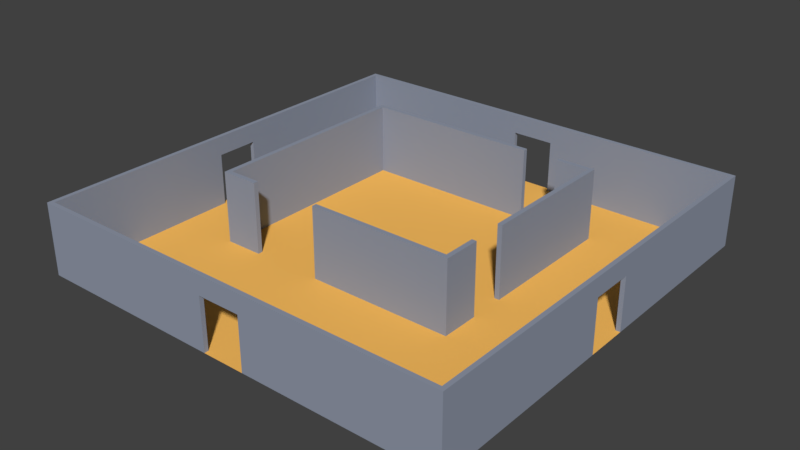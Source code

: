 # Source: room10.blend  (saved by Blender 2.78.0; exported with 4.5.12 LTS)
import bpy
from mathutils import Matrix  # noqa: F401  (used for matrix-valued properties, if any)

bpy.ops.wm.read_factory_settings(use_empty=True)
scene = bpy.context.scene
scene.name = 'Scene'

# ---- collections
col_collection_1 = bpy.data.collections.new('Collection 1'); scene.collection.children.link(col_collection_1)

# ---- materials (node trees are filled in below, after node groups)
mat_floormaterial01 = bpy.data.materials.new('floorMaterial01')
mat_floormaterial01.alpha_threshold = 0.0
mat_floormaterial01.use_transparent_shadow = False
mat_floormaterial01.diffuse_color = (1.0, 0.5326, 0.1177, 1.0)
mat_floormaterial01.roughness = 0.5
mat_floormaterial01.specular_intensity = 0.1354
mat_wallmaterial01 = bpy.data.materials.new('wallMaterial01')
mat_wallmaterial01.alpha_threshold = 0.0
mat_wallmaterial01.use_transparent_shadow = False
mat_wallmaterial01.diffuse_color = (0.2854, 0.3197, 0.4036, 1.0)
mat_wallmaterial01.roughness = 0.5
mat_wallmaterial01.specular_intensity = 0.3229

# ---- material node trees

# ---- world
world_world = bpy.data.worlds.new('World'); scene.world = world_world
world_world.color = (0.05088, 0.05088, 0.05088)
world_world.use_sun_shadow = False
world_world.sun_shadow_jitter_overblur = 0.0
world_world.cycles.sampling_method = 'MANUAL'

# ---- meshes
me_plane = bpy.data.meshes.new('Plane')
me_plane.from_pydata([(-5.9, 1.268e-07, 2.9), (-5.9, 3.0, 2.9), (-5.9, 1.355e-07, 3.1), (-5.9, 3.0, 3.1), (-6.1, 1.268e-07, 2.9), (-6.1, 3.0, 2.9), (-6.1, 1.355e-07, 3.1), (-6.1, 3.0, 3.1), (-4.5, 1.355e-07, 3.1), (-4.5, 1.268e-07, 2.9), (-4.5, 3.0, 2.9), (-4.5, 3.0, 3.1), (-5.9, -2.579e-07, -5.9), (-5.9, 3.0, -5.9), (-6.1, 3.0, -5.9), (-6.1, -2.579e-07, -5.9), (-5.9, -2.666e-07, -6.1), (-5.9, 3.0, -6.1), (-6.1, 3.0, -6.1), (-6.1, -2.666e-07, -6.1), (1.5, -2.579e-07, -5.9), (1.5, 3.0, -5.9), (1.5, -2.666e-07, -6.1), (1.5, 3.0, -6.1), (4.4, 1.268e-07, 2.9), (4.4, 3.0, 2.9), (4.6, 1.268e-07, 2.9), (4.6, 3.0, 2.9), (4.4, 1.355e-07, 3.1), (4.4, 3.0, 3.1), (4.6, 1.355e-07, 3.1), (4.6, 3.0, 3.1), (4.6, 6.557e-08, 1.5), (4.4, 6.557e-08, 1.5), (4.4, 3.0, 1.5), (4.6, 3.0, 1.5), (-1.5, 1.268e-07, 2.9), (-1.5, 3.0, 2.9), (-1.5, 3.0, 3.1), (-1.5, 1.355e-07, 3.1), (4.4, -2.579e-07, -5.9), (4.4, 3.0, -5.9), (4.4, -2.666e-07, -6.1), (4.4, 3.0, -6.1), (4.6, -2.579e-07, -5.9), (4.6, 3.0, -5.9), (4.6, -2.666e-07, -6.1), (4.6, 3.0, -6.1), (3.0, -2.666e-07, -6.1), (3.0, -2.579e-07, -5.9), (3.0, 3.0, -5.9), (3.0, 3.0, -6.1), (4.4, -1.759e-14, -4.023e-07), (4.4, 3.0, -5.335e-07), (4.6, 3.0, -5.335e-07), (4.6, -1.759e-14, -4.023e-07), (-0.9, 2.2, 8.82), (-0.9, 2.2, 9.0), (-9.0, 3.934e-07, 9.0), (-9.0, 6.557e-08, 1.5), (-9.0, 1.311e-07, 3.0), (-9.0, 1.967e-07, 4.5), (-9.0, 2.623e-07, 6.0), (-9.0, 3.278e-07, 7.5), (-7.5, 3.934e-07, 9.0), (-6.0, 3.934e-07, 9.0), (-4.5, 3.934e-07, 9.0), (-3.0, 3.934e-07, 9.0), (-1.5, 3.934e-07, 9.0), (-7.5, 3.278e-07, 7.5), (-7.5, 2.623e-07, 6.0), (-7.5, 1.967e-07, 4.5), (-7.5, 1.311e-07, 3.0), (-7.5, 6.557e-08, 1.5), (-6.0, 3.278e-07, 7.5), (-6.0, 2.623e-07, 6.0), (-6.0, 1.967e-07, 4.5), (-6.0, 1.311e-07, 3.0), (-6.0, 6.557e-08, 1.5), (-4.5, 3.278e-07, 7.5), (-4.5, 2.623e-07, 6.0), (-4.5, 1.967e-07, 4.5), (-4.5, 1.311e-07, 3.0), (-4.5, 6.557e-08, 1.5), (-3.0, 3.278e-07, 7.5), (-3.0, 2.623e-07, 6.0), (-3.0, 1.967e-07, 4.5), (-3.0, 1.311e-07, 3.0), (-3.0, 6.557e-08, 1.5), (-1.5, 3.278e-07, 7.5), (-1.5, 2.623e-07, 6.0), (-1.5, 1.967e-07, 4.5), (-1.5, 1.311e-07, 3.0), (-1.5, 6.557e-08, 1.5), (-8.82, 3.278e-07, 7.5), (-8.82, 3.855e-07, 8.82), (-8.82, 6.557e-08, 1.5), (-8.82, 1.311e-07, 3.0), (-8.82, 1.967e-07, 4.5), (-8.82, 2.623e-07, 6.0), (-7.5, 3.855e-07, 8.82), (-6.0, 3.855e-07, 8.82), (-4.5, 3.855e-07, 8.82), (-3.0, 3.855e-07, 8.82), (-1.5, 3.855e-07, 8.82), (-8.82, 3.0, 7.5), (-8.82, 3.0, 8.82), (-8.82, 3.0, 1.5), (-8.82, 3.0, 3.0), (-8.82, 3.0, 4.5), (-8.82, 3.0, 6.0), (-7.5, 3.0, 8.82), (-6.0, 3.0, 8.82), (-4.5, 3.0, 8.82), (-3.0, 3.0, 8.82), (-1.5, 3.0, 8.82), (-9.0, 3.0, 7.5), (-9.0, 3.0, 9.0), (-9.0, 3.0, 1.5), (-9.0, 3.0, 3.0), (-9.0, 3.0, 4.5), (-9.0, 3.0, 6.0), (-7.5, 3.0, 9.0), (-6.0, 3.0, 9.0), (-4.5, 3.0, 9.0), (-3.0, 3.0, 9.0), (-1.5, 3.0, 9.0), (-8.82, 3.934e-08, 0.9), (-9.0, 3.934e-08, 0.9), (-8.82, 2.2, 0.9), (-9.0, 2.2, 0.9), (-0.9, 3.934e-07, 9.0), (-0.9, 3.855e-07, 8.82), (0.9, 2.2, 8.82), (0.9, 2.2, 9.0), (0.0, 3.934e-07, 9.0), (9.0, 3.934e-07, 9.0), (9.0, 6.557e-08, 1.5), (9.0, 1.311e-07, 3.0), (9.0, 1.967e-07, 4.5), (9.0, 2.623e-07, 6.0), (9.0, 3.278e-07, 7.5), (7.5, 3.934e-07, 9.0), (6.0, 3.934e-07, 9.0), (4.5, 3.934e-07, 9.0), (3.0, 3.934e-07, 9.0), (1.5, 3.934e-07, 9.0), (7.5, 3.278e-07, 7.5), (7.5, 2.623e-07, 6.0), (7.5, 1.967e-07, 4.5), (7.5, 1.311e-07, 3.0), (7.5, 6.557e-08, 1.5), (6.0, 3.278e-07, 7.5), (6.0, 2.623e-07, 6.0), (6.0, 1.967e-07, 4.5), (6.0, 1.311e-07, 3.0), (6.0, 6.557e-08, 1.5), (4.5, 3.278e-07, 7.5), (4.5, 2.623e-07, 6.0), (4.5, 1.967e-07, 4.5), (4.5, 1.311e-07, 3.0), (4.5, 6.557e-08, 1.5), (3.0, 3.278e-07, 7.5), (3.0, 2.623e-07, 6.0), (3.0, 1.967e-07, 4.5), (3.0, 1.311e-07, 3.0), (3.0, 6.557e-08, 1.5), (1.5, 3.278e-07, 7.5), (1.5, 2.623e-07, 6.0), (1.5, 1.967e-07, 4.5), (1.5, 1.311e-07, 3.0), (1.5, 6.557e-08, 1.5), (8.82, 3.278e-07, 7.5), (8.82, 3.855e-07, 8.82), (8.82, 6.557e-08, 1.5), (8.82, 1.311e-07, 3.0), (8.82, 1.967e-07, 4.5), (8.82, 2.623e-07, 6.0), (7.5, 3.855e-07, 8.82), (6.0, 3.855e-07, 8.82), (4.5, 3.855e-07, 8.82), (3.0, 3.855e-07, 8.82), (1.5, 3.855e-07, 8.82), (8.82, 3.0, 7.5), (8.82, 3.0, 8.82), (8.82, 3.0, 1.5), (8.82, 3.0, 3.0), (8.82, 3.0, 4.5), (8.82, 3.0, 6.0), (7.5, 3.0, 8.82), (6.0, 3.0, 8.82), (4.5, 3.0, 8.82), (3.0, 3.0, 8.82), (1.5, 3.0, 8.82), (9.0, 3.0, 7.5), (9.0, 3.0, 9.0), (9.0, 3.0, 1.5), (9.0, 3.0, 3.0), (9.0, 3.0, 4.5), (9.0, 3.0, 6.0), (7.5, 3.0, 9.0), (6.0, 3.0, 9.0), (4.5, 3.0, 9.0), (3.0, 3.0, 9.0), (1.5, 3.0, 9.0), (0.0, 3.278e-07, 7.5), (0.0, 2.623e-07, 6.0), (0.0, 1.967e-07, 4.5), (0.0, 1.311e-07, 3.0), (0.0, 6.557e-08, 1.5), (0.0, 3.0, 8.82), (0.0, 3.0, 9.0), (8.82, 3.934e-08, 0.9), (9.0, 3.934e-08, 0.9), (8.82, 2.2, 0.9), (9.0, 2.2, 0.9), (0.9, 3.934e-07, 9.0), (0.9, 3.855e-07, 8.82), (0.0, 2.2, 9.0), (0.0, 2.2, 8.82), (-0.9, 2.2, -8.82), (-0.9, 2.2, -9.0), (-9.0, -3.934e-07, -9.0), (-9.0, -6.557e-08, -1.5), (-9.0, -1.311e-07, -3.0), (-9.0, -1.967e-07, -4.5), (-9.0, -2.623e-07, -6.0), (-9.0, -3.278e-07, -7.5), (-7.5, -3.934e-07, -9.0), (-6.0, -3.934e-07, -9.0), (-4.5, -3.934e-07, -9.0), (-3.0, -3.934e-07, -9.0), (-1.5, -3.934e-07, -9.0), (-7.5, -3.278e-07, -7.5), (-7.5, -2.623e-07, -6.0), (-7.5, -1.967e-07, -4.5), (-7.5, -1.311e-07, -3.0), (-7.5, -6.557e-08, -1.5), (-6.0, -3.278e-07, -7.5), (-6.0, -2.623e-07, -6.0), (-6.0, -1.967e-07, -4.5), (-6.0, -1.311e-07, -3.0), (-6.0, -6.557e-08, -1.5), (-4.5, -3.278e-07, -7.5), (-4.5, -2.623e-07, -6.0), (-4.5, -1.967e-07, -4.5), (-4.5, -1.311e-07, -3.0), (-4.5, -6.557e-08, -1.5), (-3.0, -3.278e-07, -7.5), (-3.0, -2.623e-07, -6.0), (-3.0, -1.967e-07, -4.5), (-3.0, -1.311e-07, -3.0), (-3.0, -6.557e-08, -1.5), (-1.5, -3.278e-07, -7.5), (-1.5, -2.623e-07, -6.0), (-1.5, -1.967e-07, -4.5), (-1.5, -1.311e-07, -3.0), (-1.5, -6.557e-08, -1.5), (-8.82, -3.278e-07, -7.5), (-8.82, -3.855e-07, -8.82), (-8.82, -6.557e-08, -1.5), (-8.82, -1.311e-07, -3.0), (-8.82, -1.967e-07, -4.5), (-8.82, -2.623e-07, -6.0), (-7.5, -3.855e-07, -8.82), (-6.0, -3.855e-07, -8.82), (-4.5, -3.855e-07, -8.82), (-3.0, -3.855e-07, -8.82), (-1.5, -3.855e-07, -8.82), (-8.82, 3.0, -7.5), (-8.82, 3.0, -8.82), (-8.82, 3.0, -1.311e-07), (-8.82, 3.0, -1.5), (-8.82, 3.0, -3.0), (-8.82, 3.0, -4.5), (-8.82, 3.0, -6.0), (-7.5, 3.0, -8.82), (-6.0, 3.0, -8.82), (-4.5, 3.0, -8.82), (-3.0, 3.0, -8.82), (-1.5, 3.0, -8.82), (-9.0, 3.0, -7.5), (-9.0, 3.0, -9.0), (-9.0, 3.0, -1.311e-07), (-9.0, 3.0, -1.5), (-9.0, 3.0, -3.0), (-9.0, 3.0, -4.5), (-9.0, 3.0, -6.0), (-7.5, 3.0, -9.0), (-6.0, 3.0, -9.0), (-4.5, 3.0, -9.0), (-3.0, 3.0, -9.0), (-1.5, 3.0, -9.0), (-7.5, 0.0, 0.0), (-6.0, 0.0, 0.0), (-4.5, 0.0, 0.0), (-3.0, 0.0, 0.0), (-1.5, 0.0, 0.0), (-9.0, 0.0, 0.0), (-9.0, 2.2, -9.617e-08), (-8.82, -3.934e-08, -0.9), (-9.0, -3.934e-08, -0.9), (-8.82, 2.2, -0.9), (-9.0, 2.2, -0.9), (-8.82, 2.2, -9.617e-08), (-0.9, -3.934e-07, -9.0), (-0.9, -3.855e-07, -8.82), (0.9, 2.2, -8.82), (0.9, 2.2, -9.0), (0.0, -3.934e-07, -9.0), (9.0, -3.934e-07, -9.0), (9.0, -6.557e-08, -1.5), (9.0, -1.311e-07, -3.0), (9.0, -1.967e-07, -4.5), (9.0, -2.623e-07, -6.0), (9.0, -3.278e-07, -7.5), (7.5, -3.934e-07, -9.0), (6.0, -3.934e-07, -9.0), (4.5, -3.934e-07, -9.0), (3.0, -3.934e-07, -9.0), (1.5, -3.934e-07, -9.0), (7.5, -3.278e-07, -7.5), (7.5, -2.623e-07, -6.0), (7.5, -1.967e-07, -4.5), (7.5, -1.311e-07, -3.0), (7.5, -6.557e-08, -1.5), (6.0, -3.278e-07, -7.5), (6.0, -2.623e-07, -6.0), (6.0, -1.967e-07, -4.5), (6.0, -1.311e-07, -3.0), (6.0, -6.557e-08, -1.5), (4.5, -3.278e-07, -7.5), (4.5, -2.623e-07, -6.0), (4.5, -1.967e-07, -4.5), (4.5, -1.311e-07, -3.0), (4.5, -6.557e-08, -1.5), (3.0, -3.278e-07, -7.5), (3.0, -2.623e-07, -6.0), (3.0, -1.967e-07, -4.5), (3.0, -1.311e-07, -3.0), (3.0, -6.557e-08, -1.5), (1.5, -3.278e-07, -7.5), (1.5, -2.623e-07, -6.0), (1.5, -1.967e-07, -4.5), (1.5, -1.311e-07, -3.0), (1.5, -6.557e-08, -1.5), (8.82, -3.278e-07, -7.5), (8.82, -3.855e-07, -8.82), (8.82, -6.557e-08, -1.5), (8.82, -1.311e-07, -3.0), (8.82, -1.967e-07, -4.5), (8.82, -2.623e-07, -6.0), (7.5, -3.855e-07, -8.82), (6.0, -3.855e-07, -8.82), (4.5, -3.855e-07, -8.82), (3.0, -3.855e-07, -8.82), (1.5, -3.855e-07, -8.82), (8.82, 3.0, -7.5), (8.82, 3.0, -8.82), (8.82, 3.0, -1.311e-07), (8.82, 3.0, -1.5), (8.82, 3.0, -3.0), (8.82, 3.0, -4.5), (8.82, 3.0, -6.0), (7.5, 3.0, -8.82), (6.0, 3.0, -8.82), (4.5, 3.0, -8.82), (3.0, 3.0, -8.82), (1.5, 3.0, -8.82), (9.0, 3.0, -7.5), (9.0, 3.0, -9.0), (9.0, 3.0, -1.311e-07), (9.0, 3.0, -1.5), (9.0, 3.0, -3.0), (9.0, 3.0, -4.5), (9.0, 3.0, -6.0), (7.5, 3.0, -9.0), (6.0, 3.0, -9.0), (4.5, 3.0, -9.0), (3.0, 3.0, -9.0), (1.5, 3.0, -9.0), (0.0, -3.278e-07, -7.5), (0.0, -2.623e-07, -6.0), (0.0, -1.967e-07, -4.5), (0.0, -1.311e-07, -3.0), (0.0, -6.557e-08, -1.5), (0.0, 0.0, 0.0), (7.5, 0.0, 0.0), (6.0, 0.0, 0.0), (4.5, 0.0, 0.0), (3.0, 0.0, 0.0), (1.5, 0.0, 0.0), (0.0, 3.0, -8.82), (0.0, 3.0, -9.0), (9.0, 0.0, 0.0), (9.0, 2.2, -9.617e-08), (8.82, -3.934e-08, -0.9), (9.0, -3.934e-08, -0.9), (8.82, 2.2, -0.9), (9.0, 2.2, -0.9), (8.82, 2.2, -9.617e-08), (0.9, -3.934e-07, -9.0), (0.9, -3.855e-07, -8.82), (0.0, 2.2, -9.0), (0.0, 2.2, -8.82)], [], [(1, 3, 11, 10), (2, 3, 7, 6), (6, 7, 5, 4), (5, 1, 13, 14), (2, 6, 4, 0), (7, 3, 1, 5), (9, 10, 11, 8), (2, 0, 9, 8), (3, 2, 8, 11), (0, 1, 10, 9), (14, 13, 17, 18), (4, 5, 14, 15), (1, 0, 12, 13), (0, 4, 15, 12), (19, 18, 17, 16), (15, 14, 18, 19), (12, 15, 19, 16), (17, 13, 21, 23), (21, 20, 22, 23), (16, 17, 23, 22), (12, 16, 22, 20), (13, 12, 20, 21), (25, 27, 35, 34), (26, 27, 31, 30), (30, 31, 29, 28), (29, 25, 37, 38), (26, 30, 28, 24), (31, 27, 25, 29), (33, 34, 35, 32), (26, 24, 33, 32), (27, 26, 32, 35), (24, 25, 34, 33), (39, 38, 37, 36), (28, 29, 38, 39), (25, 24, 36, 37), (24, 28, 39, 36), (41, 43, 51, 50), (42, 43, 47, 46), (46, 47, 45, 44), (45, 41, 53, 54), (42, 46, 44, 40), (47, 43, 41, 45), (49, 50, 51, 48), (42, 40, 49, 48), (43, 42, 48, 51), (40, 41, 50, 49), (55, 54, 53, 52), (44, 45, 54, 55), (41, 40, 52, 53), (40, 44, 55, 52), (95, 100, 69, 94), (94, 69, 70, 99), (99, 70, 71, 98), (98, 71, 72, 97), (97, 72, 73, 96), (96, 73, 293, 127), (100, 101, 74, 69), (69, 74, 75, 70), (70, 75, 76, 71), (71, 76, 77, 72), (72, 77, 78, 73), (73, 78, 294, 293), (101, 102, 79, 74), (74, 79, 80, 75), (75, 80, 81, 76), (76, 81, 82, 77), (77, 82, 83, 78), (78, 83, 295, 294), (102, 103, 84, 79), (79, 84, 85, 80), (80, 85, 86, 81), (81, 86, 87, 82), (82, 87, 88, 83), (83, 88, 296, 295), (103, 104, 89, 84), (84, 89, 90, 85), (85, 90, 91, 86), (86, 91, 92, 87), (87, 92, 93, 88), (88, 93, 297, 296), (104, 132, 205, 89), (89, 205, 206, 90), (90, 206, 207, 91), (91, 207, 208, 92), (92, 208, 209, 93), (93, 209, 386, 297), (95, 94, 105, 106), (63, 58, 117, 116), (104, 103, 114, 115), (103, 102, 113, 114), (68, 131, 57, 126), (102, 101, 112, 113), (106, 105, 116, 117), (107, 271, 283, 118), (108, 107, 118, 119), (109, 108, 119, 120), (110, 109, 120, 121), (105, 110, 121, 116), (111, 106, 117, 122), (112, 111, 122, 123), (113, 112, 123, 124), (114, 113, 124, 125), (115, 114, 125, 126), (210, 115, 126, 211), (96, 127, 129, 107), (59, 60, 119, 118), (60, 61, 120, 119), (61, 62, 121, 120), (97, 96, 107, 108), (62, 63, 116, 121), (98, 97, 108, 109), (58, 64, 122, 117), (99, 98, 109, 110), (64, 65, 123, 122), (94, 99, 110, 105), (65, 66, 124, 123), (100, 95, 106, 111), (66, 67, 125, 124), (101, 100, 111, 112), (67, 68, 126, 125), (219, 56, 115, 210), (129, 130, 299, 304), (59, 118, 130, 128), (130, 118, 283, 299), (129, 304, 271, 107), (129, 127, 128, 130), (132, 56, 57, 131), (218, 57, 56, 219), (127, 293, 298, 128), (115, 56, 132, 104), (126, 57, 218, 211), (135, 205, 132, 131), (173, 172, 147, 178), (172, 177, 148, 147), (177, 176, 149, 148), (176, 175, 150, 149), (175, 174, 151, 150), (174, 212, 387, 151), (178, 147, 152, 179), (147, 148, 153, 152), (148, 149, 154, 153), (149, 150, 155, 154), (150, 151, 156, 155), (151, 387, 388, 156), (179, 152, 157, 180), (152, 153, 158, 157), (153, 154, 159, 158), (154, 155, 160, 159), (155, 156, 161, 160), (156, 388, 389, 161), (180, 157, 162, 181), (157, 158, 163, 162), (158, 159, 164, 163), (159, 160, 165, 164), (160, 161, 166, 165), (161, 389, 390, 166), (181, 162, 167, 182), (162, 163, 168, 167), (163, 164, 169, 168), (164, 165, 170, 169), (165, 166, 171, 170), (166, 390, 391, 171), (182, 167, 205, 217), (167, 168, 206, 205), (168, 169, 207, 206), (169, 170, 208, 207), (170, 171, 209, 208), (171, 391, 386, 209), (173, 184, 183, 172), (141, 194, 195, 136), (182, 193, 192, 181), (181, 192, 191, 180), (146, 204, 134, 216), (180, 191, 190, 179), (184, 195, 194, 183), (185, 196, 371, 359), (186, 197, 196, 185), (187, 198, 197, 186), (188, 199, 198, 187), (183, 194, 199, 188), (189, 200, 195, 184), (190, 201, 200, 189), (191, 202, 201, 190), (192, 203, 202, 191), (193, 204, 203, 192), (210, 211, 204, 193), (174, 185, 214, 212), (137, 196, 197, 138), (138, 197, 198, 139), (139, 198, 199, 140), (175, 186, 185, 174), (140, 199, 194, 141), (176, 187, 186, 175), (136, 195, 200, 142), (177, 188, 187, 176), (142, 200, 201, 143), (172, 183, 188, 177), (143, 201, 202, 144), (178, 189, 184, 173), (144, 202, 203, 145), (179, 190, 189, 178), (145, 203, 204, 146), (219, 210, 193, 133), (214, 400, 395, 215), (137, 213, 215, 196), (215, 395, 371, 196), (214, 185, 359, 400), (214, 215, 213, 212), (217, 216, 134, 133), (218, 219, 133, 134), (212, 213, 394, 387), (193, 182, 217, 133), (204, 211, 218, 134), (135, 216, 217, 205), (259, 258, 233, 264), (258, 263, 234, 233), (263, 262, 235, 234), (262, 261, 236, 235), (261, 260, 237, 236), (260, 300, 293, 237), (264, 233, 238, 265), (233, 234, 239, 238), (234, 235, 240, 239), (235, 236, 241, 240), (236, 237, 242, 241), (237, 293, 294, 242), (265, 238, 243, 266), (238, 239, 244, 243), (239, 240, 245, 244), (240, 241, 246, 245), (241, 242, 247, 246), (242, 294, 295, 247), (266, 243, 248, 267), (243, 244, 249, 248), (244, 245, 250, 249), (245, 246, 251, 250), (246, 247, 252, 251), (247, 295, 296, 252), (267, 248, 253, 268), (248, 249, 254, 253), (249, 250, 255, 254), (250, 251, 256, 255), (251, 252, 257, 256), (252, 296, 297, 257), (268, 253, 381, 306), (253, 254, 382, 381), (254, 255, 383, 382), (255, 256, 384, 383), (256, 257, 385, 384), (257, 297, 386, 385), (259, 270, 269, 258), (227, 281, 282, 222), (268, 280, 279, 267), (267, 279, 278, 266), (232, 292, 221, 305), (266, 278, 277, 265), (270, 282, 281, 269), (272, 284, 283, 271), (273, 285, 284, 272), (274, 286, 285, 273), (275, 287, 286, 274), (269, 281, 287, 275), (276, 288, 282, 270), (277, 289, 288, 276), (278, 290, 289, 277), (279, 291, 290, 278), (280, 292, 291, 279), (392, 393, 292, 280), (260, 272, 302, 300), (223, 284, 285, 224), (224, 285, 286, 225), (225, 286, 287, 226), (261, 273, 272, 260), (226, 287, 281, 227), (262, 274, 273, 261), (222, 282, 288, 228), (263, 275, 274, 262), (228, 288, 289, 229), (258, 269, 275, 263), (229, 289, 290, 230), (264, 276, 270, 259), (230, 290, 291, 231), (265, 277, 276, 264), (231, 291, 292, 232), (404, 392, 280, 220), (302, 304, 299, 303), (223, 301, 303, 284), (303, 299, 283, 284), (302, 272, 271, 304), (302, 303, 301, 300), (306, 305, 221, 220), (403, 404, 220, 221), (300, 301, 298, 293), (280, 268, 306, 220), (292, 393, 403, 221), (309, 305, 306, 381), (347, 352, 321, 346), (346, 321, 322, 351), (351, 322, 323, 350), (350, 323, 324, 349), (349, 324, 325, 348), (348, 325, 387, 396), (352, 353, 326, 321), (321, 326, 327, 322), (322, 327, 328, 323), (323, 328, 329, 324), (324, 329, 330, 325), (325, 330, 388, 387), (353, 354, 331, 326), (326, 331, 332, 327), (327, 332, 333, 328), (328, 333, 334, 329), (329, 334, 335, 330), (330, 335, 389, 388), (354, 355, 336, 331), (331, 336, 337, 332), (332, 337, 338, 333), (333, 338, 339, 334), (334, 339, 340, 335), (335, 340, 390, 389), (355, 356, 341, 336), (336, 341, 342, 337), (337, 342, 343, 338), (338, 343, 344, 339), (339, 344, 345, 340), (340, 345, 391, 390), (356, 402, 381, 341), (341, 381, 382, 342), (342, 382, 383, 343), (343, 383, 384, 344), (344, 384, 385, 345), (345, 385, 386, 391), (347, 346, 357, 358), (315, 310, 370, 369), (356, 355, 367, 368), (355, 354, 366, 367), (320, 401, 308, 380), (354, 353, 365, 366), (358, 357, 369, 370), (360, 359, 371, 372), (361, 360, 372, 373), (362, 361, 373, 374), (363, 362, 374, 375), (357, 363, 375, 369), (364, 358, 370, 376), (365, 364, 376, 377), (366, 365, 377, 378), (367, 366, 378, 379), (368, 367, 379, 380), (392, 368, 380, 393), (348, 396, 398, 360), (311, 312, 373, 372), (312, 313, 374, 373), (313, 314, 375, 374), (349, 348, 360, 361), (314, 315, 369, 375), (350, 349, 361, 362), (310, 316, 376, 370), (351, 350, 362, 363), (316, 317, 377, 376), (346, 351, 363, 357), (317, 318, 378, 377), (352, 347, 358, 364), (318, 319, 379, 378), (353, 352, 364, 365), (319, 320, 380, 379), (404, 307, 368, 392), (398, 399, 395, 400), (311, 372, 399, 397), (399, 372, 371, 395), (398, 400, 359, 360), (398, 396, 397, 399), (402, 307, 308, 401), (403, 308, 307, 404), (396, 387, 394, 397), (368, 307, 402, 356), (380, 308, 403, 393), (309, 381, 402, 401)])
me_plane.polygons.foreach_set('material_index', [1, 1, 1, 1, 1, 1, 1, 1, 1, 1, 1, 1, 1, 1, 1, 1, 1, 1, 1, 1, 1, 1, 1, 1, 1, 1, 1, 1, 1, 1, 1, 1, 1, 1, 1, 1, 1, 1, 1, 1, 1, 1, 1, 1, 1, 1, 1, 1, 1, 1, 0, 0, 0, 0, 0, 0, 0, 0, 0, 0, 0, 0, 0, 0, 0, 0, 0, 0, 0, 0, 0, 0, 0, 0, 0, 0, 0, 0, 0, 0, 0, 0, 0, 0, 0, 0, 1, 1, 1, 1, 1, 1, 1, 1, 1, 1, 1, 1, 1, 1, 1, 1, 1, 1, 1, 1, 1, 1, 1, 1, 1, 1, 1, 1, 1, 1, 1, 1, 1, 1, 1, 1, 1, 1, 1, 1, 1, 1, 0, 1, 1, 0, 0, 0, 0, 0, 0, 0, 0, 0, 0, 0, 0, 0, 0, 0, 0, 0, 0, 0, 0, 0, 0, 0, 0, 0, 0, 0, 0, 0, 0, 0, 0, 0, 0, 0, 0, 0, 1, 1, 1, 1, 1, 1, 1, 1, 1, 1, 1, 1, 1, 1, 1, 1, 1, 1, 1, 1, 1, 1, 1, 1, 1, 1, 1, 1, 1, 1, 1, 1, 1, 1, 1, 1, 1, 1, 1, 1, 1, 1, 0, 1, 1, 0, 0, 0, 0, 0, 0, 0, 0, 0, 0, 0, 0, 0, 0, 0, 0, 0, 0, 0, 0, 0, 0, 0, 0, 0, 0, 0, 0, 0, 0, 0, 0, 0, 0, 0, 0, 0, 1, 1, 1, 1, 1, 1, 1, 1, 1, 1, 1, 1, 1, 1, 1, 1, 1, 1, 1, 1, 1, 1, 1, 1, 1, 1, 1, 1, 1, 1, 1, 1, 1, 1, 1, 1, 1, 1, 1, 1, 1, 1, 0, 1, 1, 0, 0, 0, 0, 0, 0, 0, 0, 0, 0, 0, 0, 0, 0, 0, 0, 0, 0, 0, 0, 0, 0, 0, 0, 0, 0, 0, 0, 0, 0, 0, 0, 0, 0, 0, 0, 0, 1, 1, 1, 1, 1, 1, 1, 1, 1, 1, 1, 1, 1, 1, 1, 1, 1, 1, 1, 1, 1, 1, 1, 1, 1, 1, 1, 1, 1, 1, 1, 1, 1, 1, 1, 1, 1, 1, 1, 1, 1, 1, 0, 1, 1, 0])
me_plane.materials.append(mat_floormaterial01)
me_plane.materials.append(mat_wallmaterial01)
me_plane.use_remesh_preserve_volume = False
me_plane.use_remesh_preserve_attributes = False
me_plane.use_mirror_vertex_groups = False
me_plane.update()

# ---- objects
ob_room10 = bpy.data.objects.new('Room10', me_plane)

# ---- transforms, parenting, visibility, modifiers, constraints
ob_room10.location = (0.0, 0.0, 0.0)
ob_room10.rotation_euler = (1.571, -0.0, 0.0)
ob_room10.lineart.crease_threshold = 0.0

# ---- collection membership
col_collection_1.objects.link(ob_room10)

# ---- scene / render settings (as saved in the file)
scene.frame_start = 1; scene.frame_end = 250; scene.frame_set(1)
scene.render.engine = 'BLENDER_EEVEE_NEXT'
scene.render.resolution_percentage = 50
scene.render.dither_intensity = 0.0
scene.cycles.use_denoising = False
scene.cycles.samples = 128
scene.cycles.sampling_pattern = 'TABULATED_SOBOL'
scene.cycles.light_sampling_threshold = 0.0
scene.cycles.use_adaptive_sampling = False
scene.cycles.use_light_tree = False
scene.cycles.blur_glossy = 0.0
scene.cycles.sample_clamp_indirect = 0.0
scene.view_settings.view_transform = 'Standard'
bpy.context.view_layer.update()

# ---- added for rendering (the .blend has no active camera and no usable light): camera, sun
cam_auto = bpy.data.cameras.new('AutoCamera')
cam_auto.lens = 50.0
cam_auto.sensor_width = 36.0
cam_auto.clip_end = 1000.0
ob_auto_camera = bpy.data.objects.new('AutoCamera', cam_auto)
scene.collection.objects.link(ob_auto_camera)
ob_auto_camera.location = (23.7154, -28.4584, 20.4723)
ob_auto_camera.rotation_euler = (1.09748, -7.21219e-08, 0.694738)
scene.camera = ob_auto_camera
light_auto_sun = bpy.data.lights.new('AutoSun', 'SUN')
light_auto_sun.energy = 3.0
light_auto_sun.angle = 0.0523599
ob_auto_sun = bpy.data.objects.new('AutoSun', light_auto_sun)
scene.collection.objects.link(ob_auto_sun)
ob_auto_sun.rotation_euler = (0.872665, 0.174533, 0.523599)
bpy.context.view_layer.update()
